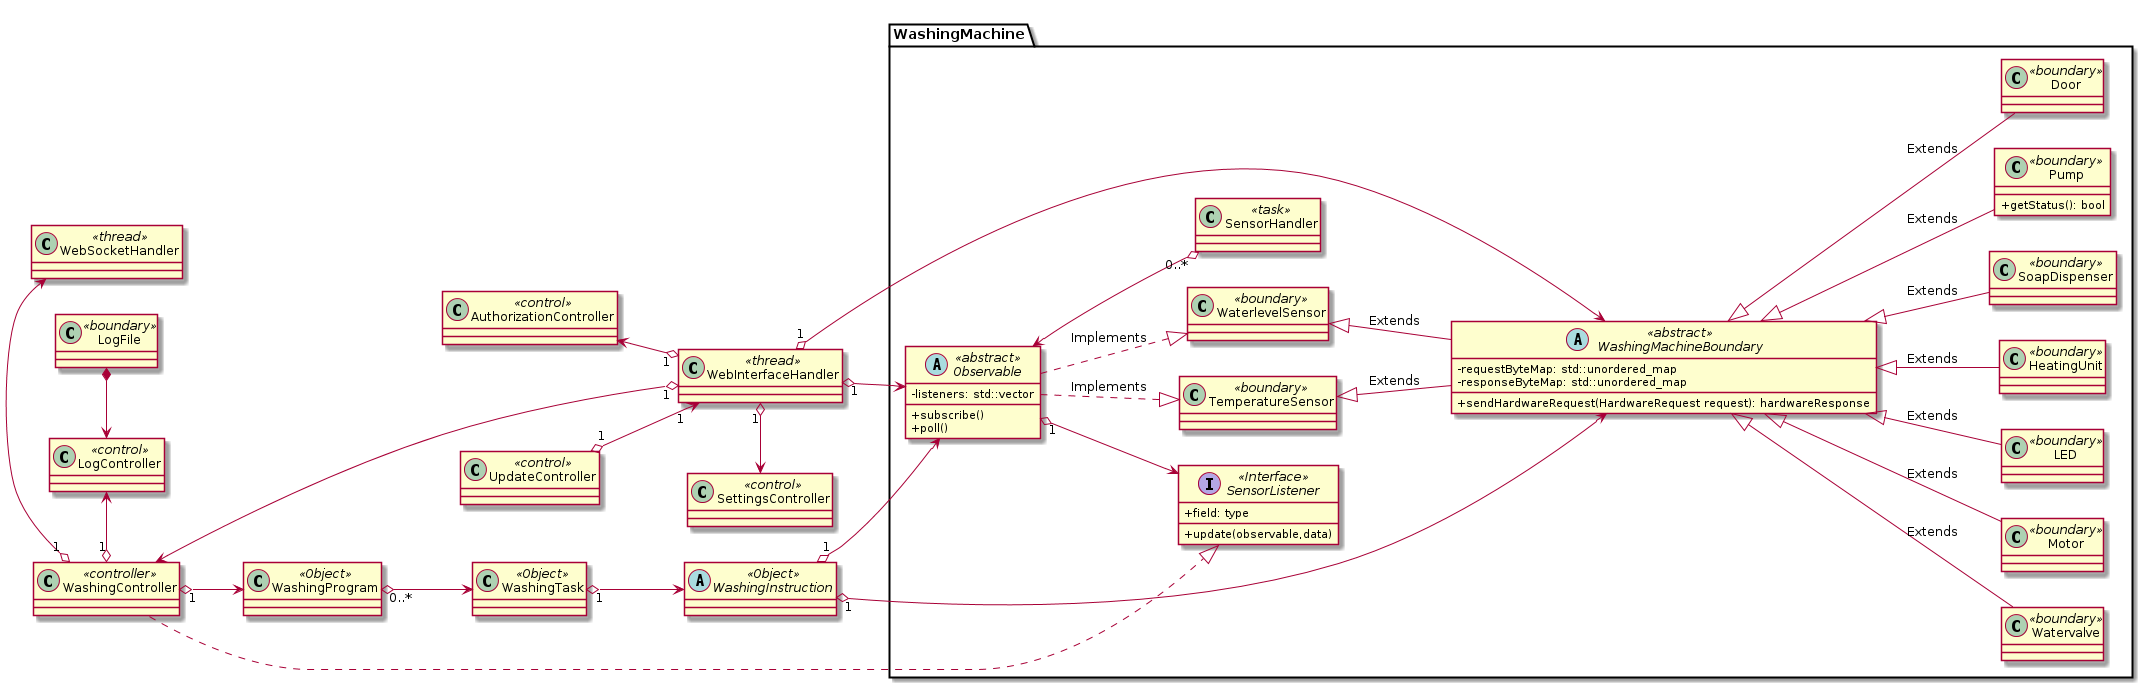

The diagram above was rendered by PlantUML. Its source (embedded in the PNG):
@startuml
skinparam classAttributeIconSize 0
left to right direction

package WashingMachine {
	abstract class WashingMachineBoundary<<abstract>> {
		- requestByteMap: std::unordered_map
		- responseByteMap: std::unordered_map
		+ sendHardwareRequest(HardwareRequest request): hardwareResponse
	}

	abstract class Observable<<abstract>> {
		- listeners: std::vector
		+ subscribe()
		+ poll()
	}

	class SensorHandler<<task>>

	interface SensorListener<<Interface>> {
		+ field: type
		+ update(observable,data)
	}


	class Watervalve<<boundary>>
	class Motor<<boundary>>
	class LED<<boundary>>
	class HeatingUnit<<boundary>>
	class SoapDispenser<<boundary>>
	class Pump<<boundary>> {
		+ getStatus(): bool
	}
	class Door<<boundary>>

	class TemperatureSensor<<boundary>>
	class WaterlevelSensor<<boundary>>


	WashingMachineBoundary  <|--    Watervalve : Extends
	WashingMachineBoundary  <|--    Motor : Extends
	WashingMachineBoundary  <|--    LED : Extends
	WashingMachineBoundary  <|--    HeatingUnit : Extends
	WashingMachineBoundary  <|--    SoapDispenser : Extends
	WashingMachineBoundary  <|--    Pump : Extends
	WashingMachineBoundary  <|--    Door : Extends

	TemperatureSensor       <|--    WashingMachineBoundary : Extends
	WaterlevelSensor        <|--    WashingMachineBoundary : Extends

	Observable              ..|>    TemperatureSensor : Implements
	Observable              ..|>    WaterlevelSensor : Implements

	Observable              <--o "0..*"     SensorHandler
	Observable          "1" o-->            SensorListener
}

class UpdateController<<control>>
class WashingController<<controller>>
class AuthorizationController<<control>>
class WebInterfaceHandler<<thread>>
class SettingsController<<control>>

class WebSocketHandler<<thread>>

class LogController<<control>>
class LogFile<<boundary>>

class WashingProgram<<Object>>
class WashingTask<<Object>>
abstract class WashingInstruction<<Object>>


AuthorizationController   <--o "1"  WebInterfaceHandler
UpdateController      "1" o--> "1"  WebInterfaceHandler
WashingController         <--o "1"  WebInterfaceHandler
WebInterfaceHandler   "1" o->       SettingsController
WebInterfaceHandler   "1" o->       WashingMachineBoundary
WebInterfaceHandler   "1" o->       Observable

WebSocketHandler          <-o "1"   WashingController
LogController             <-o "1"   WashingController
	LogFile               *->       LogController

WashingController     "1" o-->      WashingProgram
WashingProgram     "0..*" o-->      WashingTask
WashingTask           "1" o-->      WashingInstruction
WashingInstruction    "1" o->       WashingMachineBoundary
WashingInstruction    "1" o->       Observable

WashingController         ..|>      SensorListener
@enduml